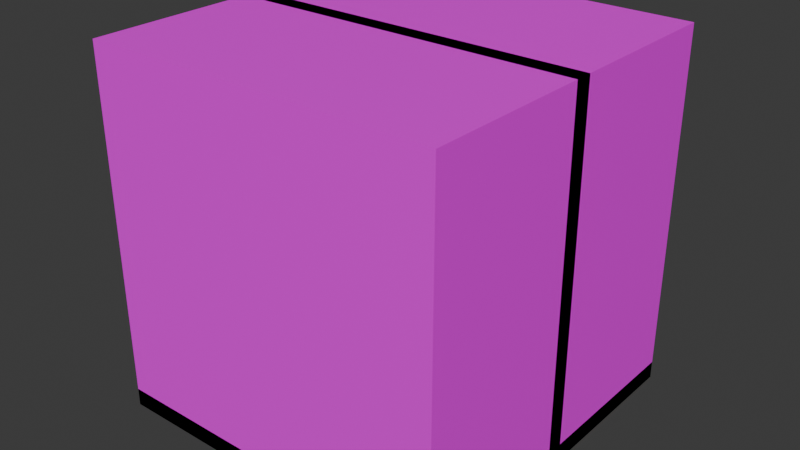 # Source: gridmap_tiles.blend  (saved by Blender 4.3.34; exported with 4.5.12 LTS)
import bpy
from mathutils import Matrix  # noqa: F401  (used for matrix-valued properties, if any)

bpy.ops.wm.read_factory_settings(use_empty=True)
scene = bpy.context.scene
scene.name = 'Scene'

# ---- collections
col_collection = bpy.data.collections.new('Collection'); scene.collection.children.link(col_collection)

# ---- images (referenced by path relative to the original .blend; pixels are not part of the script)
import os
ASSET_DIR = os.environ.get("B2B_ASSET_DIR", "")  # directory of the original .blend (textures are referenced by path, not embedded)
HERE = os.path.dirname(os.path.abspath(__file__))  # packed textures are extracted next to this script under _unpacked/

def load_image(name, relpath, width, height, colorspace="sRGB"):
    """Load a texture the original file referenced (path relative to the .blend, or extracted next to this script)."""
    p = next((c for c in (os.path.join(HERE, relpath), os.path.join(ASSET_DIR, relpath)) if relpath and os.path.exists(c)), "")
    if p:
        img = bpy.data.images.load(p, check_existing=True)
        img.name = name
    else:  # same state as the original file: an image datablock whose file is absent (Cycles renders it pink)
        img = bpy.data.images.new(name, width, height)
        img.source = "FILE"
        img.filepath = "//" + (relpath or name)
    img.colorspace_settings.name = colorspace
    return img
img_lab1_flr4_png = load_image('lab1_flr4.png', 'textures/lab1_flr4.png', 1024, 1024, 'sRGB')
img_tnnl_w12d2_png = load_image('tnnl_w12d2.png', 'textures/tnnl_w12d2.png', 1024, 1024, 'sRGB')
img_lab3_w1d_png = load_image('lab3_w1d.png', 'textures/lab3_w1d.png', 1024, 1024, 'sRGB')

# ---- materials (node trees are filled in below, after node groups)
mat_mat_lab_floor = bpy.data.materials.new('mat_lab_floor')
mat_mat_wall_1 = bpy.data.materials.new('mat_wall_1')
mat_mat_roof = bpy.data.materials.new('mat_roof')

# ---- material node trees
mat_mat_lab_floor.use_nodes = True; mat_mat_lab_floor.node_tree.nodes.clear()
_N = mat_mat_lab_floor.node_tree.nodes; _L = mat_mat_lab_floor.node_tree.links
n0 = _N.new('ShaderNodeBsdfPrincipled'); n0.name = 'Principled BSDF'; n0.location = (10, 300)
n1 = _N.new('ShaderNodeOutputMaterial'); n1.name = 'Material Output'; n1.location = (300, 300)
n2 = _N.new('ShaderNodeTexImage'); n2.name = 'Image Texture'; n2.location = (-280, 280)
n2.image = img_lab1_flr4_png
_L.new(n0.outputs[0], n1.inputs[0])
_L.new(n2.outputs[0], n0.inputs[0])
n1.is_active_output = True
mat_mat_wall_1.use_nodes = True; mat_mat_wall_1.node_tree.nodes.clear()
_N = mat_mat_wall_1.node_tree.nodes; _L = mat_mat_wall_1.node_tree.links
n0 = _N.new('ShaderNodeBsdfPrincipled'); n0.name = 'Principled BSDF'; n0.location = (10, 300)
n1 = _N.new('ShaderNodeOutputMaterial'); n1.name = 'Material Output'; n1.location = (300, 300)
n2 = _N.new('ShaderNodeTexImage'); n2.name = 'Image Texture'; n2.location = (-280, 280)
n2.image = img_tnnl_w12d2_png
_L.new(n0.outputs[0], n1.inputs[0])
_L.new(n2.outputs[0], n0.inputs[0])
n1.is_active_output = True
mat_mat_roof.use_nodes = True; mat_mat_roof.node_tree.nodes.clear()
_N = mat_mat_roof.node_tree.nodes; _L = mat_mat_roof.node_tree.links
n0 = _N.new('ShaderNodeBsdfPrincipled'); n0.name = 'Principled BSDF'; n0.location = (10, 300)
n1 = _N.new('ShaderNodeOutputMaterial'); n1.name = 'Material Output'; n1.location = (300, 300)
n2 = _N.new('ShaderNodeTexImage'); n2.name = 'Image Texture'; n2.location = (-280, 260)
n2.image = img_lab3_w1d_png
_L.new(n0.outputs[0], n1.inputs[0])
_L.new(n2.outputs[0], n0.inputs[0])
n1.is_active_output = True

# ---- world
world_world = bpy.data.worlds.new('World'); scene.world = world_world
world_world.use_nodes = True; world_world.node_tree.nodes.clear()
_N = world_world.node_tree.nodes; _L = world_world.node_tree.links
n0 = _N.new('ShaderNodeOutputWorld'); n0.name = 'World Output'; n0.location = (300, 300)
n1 = _N.new('ShaderNodeBackground'); n1.name = 'Background'; n1.location = (10, 300)
n1.inputs[0].default_value = (0.05088, 0.05088, 0.05088, 1.0)
_L.new(n1.outputs[0], n0.inputs[0])
n0.is_active_output = True
world_world.color = (0.05088, 0.05088, 0.05088)
world_world.sun_shadow_jitter_overblur = 0.0

# ---- meshes
me_cube_004 = bpy.data.meshes.new('Cube.004')
me_cube_004.from_pydata([(-1.5, -1.5, -1.5), (-1.5, -1.5, 1.5), (-1.5, 1.5, -1.5), (-1.5, 1.5, 1.5), (1.5, -1.5, -1.5), (1.5, -1.5, 1.5), (1.5, 1.5, -1.5), (1.5, 1.5, 1.5)], [], [(0, 1, 3, 2), (2, 3, 7, 6), (6, 7, 5, 4), (4, 5, 1, 0), (2, 6, 4, 0), (7, 3, 1, 5)])
_uv = me_cube_004.uv_layers.new(name='UVMap')
_uv.uv.foreach_set('vector', [0.0, 0.0, 0.0, 1.0, 1.0, 1.0, 1.0, 0.0, 0.0, 0.0, 0.0, 1.0, 1.0, 1.0, 1.0, 0.0, 1.0, 0.0, 1.0, 1.0, 0.0, 1.0, 0.0, 0.0, 1.0, 0.0, 1.0, 1.0, 0.0, 1.0, 0.0, 0.0, 0.0, 1.0, 1.0, 1.0, 1.0, 0.0, 0.0, 0.0, 1.0, 1.0, 0.0, 1.0, 0.0, 0.0, 1.0, 0.0])
me_cube_004.materials.append(mat_mat_lab_floor)
me_cube_004.update()
me_cube_001 = bpy.data.meshes.new('Cube.001')
me_cube_001.from_pydata([(-1.5, -1.5, -1.575), (-1.5, -1.5, -1.425), (-1.5, 1.5, -1.575), (-1.5, 1.5, -1.425), (1.5, -1.5, -1.575), (1.5, -1.5, -1.425), (1.5, 1.5, -1.575), (1.5, 1.5, -1.425)], [], [(0, 1, 3, 2), (2, 3, 7, 6), (6, 7, 5, 4), (4, 5, 1, 0), (2, 6, 4, 0), (7, 3, 1, 5)])
_uv = me_cube_001.uv_layers.new(name='UVMap')
_uv.uv.foreach_set('vector', [0.0, 0.475, 0.0, 0.525, 1.0, 0.525, 1.0, 0.475, 0.0, 0.475, 0.0, 0.525, 1.0, 0.525, 1.0, 0.475, 1.0, 0.475, 1.0, 0.525, 0.0, 0.525, 0.0, 0.475, 1.0, 0.475, 1.0, 0.525, 0.0, 0.525, 0.0, 0.475, 0.0, 1.0, 1.0, 1.0, 1.0, 0.0, 0.0, 0.0, 1.0, 1.0, 0.0, 1.0, 0.0, 0.0, 1.0, 0.0])
me_cube_001.materials.append(mat_mat_lab_floor)
me_cube_001.update()
me_cube_005 = bpy.data.meshes.new('Cube.005')
me_cube_005.from_pydata([(-1.5, -0.075, -1.5), (-1.5, -0.075, 1.5), (-1.5, 0.075, -1.5), (-1.5, 0.075, 1.5), (1.5, -0.075, -1.5), (1.5, -0.075, 1.5), (1.5, 0.075, -1.5), (1.5, 0.075, 1.5)], [], [(0, 1, 3, 2), (2, 3, 7, 6), (6, 7, 5, 4), (4, 5, 1, 0), (2, 6, 4, 0), (7, 3, 1, 5)])
_uv = me_cube_005.uv_layers.new(name='UVMap')
_uv.uv.foreach_set('vector', [0.475, 0.0, 0.475, 1.0, 0.525, 1.0, 0.525, 0.0, 0.0, 0.0, 0.0, 1.0, 1.0, 1.0, 1.0, 0.0, 0.525, 0.0, 0.525, 1.0, 0.475, 1.0, 0.475, 0.0, 1.0, 0.0, 1.0, 1.0, 0.0, 1.0, 0.0, 0.0, 0.0, 0.525, 1.0, 0.525, 1.0, 0.475, 0.0, 0.475, 1.0, 0.525, 0.0, 0.525, 0.0, 0.475, 1.0, 0.475])
me_cube_005.materials.append(mat_mat_wall_1)
me_cube_005.update()
me_cube_006 = bpy.data.meshes.new('Cube.006')
me_cube_006.from_pydata([(-1.5, -1.5, -1.575), (-1.5, -1.5, -1.425), (-1.5, 1.5, -1.575), (-1.5, 1.5, -1.425), (1.5, -1.5, -1.575), (1.5, -1.5, -1.425), (1.5, 1.5, -1.575), (1.5, 1.5, -1.425)], [], [(0, 1, 3, 2), (2, 3, 7, 6), (6, 7, 5, 4), (4, 5, 1, 0), (2, 6, 4, 0), (7, 3, 1, 5)])
_uv = me_cube_006.uv_layers.new(name='UVMap')
_uv.uv.foreach_set('vector', [0.0, 0.475, 0.0, 0.525, 1.0, 0.525, 1.0, 0.475, 0.0, 0.475, 0.0, 0.525, 1.0, 0.525, 1.0, 0.475, 1.0, 0.475, 1.0, 0.525, 0.0, 0.525, 0.0, 0.475, 1.0, 0.475, 1.0, 0.525, 0.0, 0.525, 0.0, 0.475, 0.0, 1.0, 1.0, 1.0, 1.0, 0.0, 0.0, 0.0, 1.0, 1.0, 0.0, 1.0, 0.0, 0.0, 1.0, 0.0])
me_cube_006.materials.append(mat_mat_lab_floor)
me_cube_006.update()
me_cube_002 = bpy.data.meshes.new('Cube.002')
me_cube_002.from_pydata([(-1.5, -0.075, -1.5), (-1.5, -0.075, 1.5), (-1.5, 0.075, -1.5), (-1.5, 0.075, 1.5), (1.5, -0.075, -1.5), (1.5, -0.075, 1.5), (1.5, 0.075, -1.5), (1.5, 0.075, 1.5)], [], [(0, 1, 3, 2), (2, 3, 7, 6), (6, 7, 5, 4), (4, 5, 1, 0), (2, 6, 4, 0), (7, 3, 1, 5)])
_uv = me_cube_002.uv_layers.new(name='UVMap')
_uv.uv.foreach_set('vector', [0.475, 0.0, 0.475, 1.0, 0.525, 1.0, 0.525, 0.0, 0.0, 0.0, 0.0, 1.0, 1.0, 1.0, 1.0, 0.0, 0.525, 0.0, 0.525, 1.0, 0.475, 1.0, 0.475, 0.0, 1.0, 0.0, 1.0, 1.0, 0.0, 1.0, 0.0, 0.0, 0.0, 0.525, 1.0, 0.525, 1.0, 0.475, 0.0, 0.475, 1.0, 0.525, 0.0, 0.525, 0.0, 0.475, 1.0, 0.475])
me_cube_002.materials.append(mat_mat_wall_1)
me_cube_002.update()
me_cube_003 = bpy.data.meshes.new('Cube.003')
me_cube_003.from_pydata([(-1.5, -0.075, -1.5), (-1.5, 0.075, -1.5), (1.5, -0.075, -1.5), (1.5, 0.075, -1.5), (-1.5, -0.075, 0.0), (-1.5, 0.075, 0.0), (1.5, 0.075, 0.0), (1.5, -0.075, 0.0)], [], [(1, 3, 2, 0), (2, 7, 4, 0), (3, 6, 7, 2), (1, 5, 6, 3), (0, 4, 5, 1)])
_uv = me_cube_003.uv_layers.new(name='UVMap')
_uv.uv.foreach_set('vector', [0.0, 0.525, 1.0, 0.525, 1.0, 0.475, 0.0, 0.475, 1.0, 0.0, 1.0, 0.5, 0.0, 0.5, 0.0, 0.0, 0.525, 0.0, 0.525, 0.5, 0.475, 0.5, 0.475, 0.0, 0.0, 0.0, 0.0, 0.5, 1.0, 0.5, 1.0, 0.0, 0.475, 0.0, 0.475, 0.5, 0.525, 0.5, 0.525, 0.0])
me_cube_003.materials.append(mat_mat_wall_1)
me_cube_003.update()
me_cube_007 = bpy.data.meshes.new('Cube.007')
me_cube_007.from_pydata([(-1.5, -0.075, -1.5), (-1.5, 0.075, -1.5), (1.5, -0.075, -1.5), (1.5, 0.075, -1.5), (-1.5, -0.075, 0.0), (-1.5, 0.075, 0.0), (1.5, 0.075, 0.0), (1.5, -0.075, 0.0)], [], [(1, 3, 2, 0), (2, 7, 4, 0), (3, 6, 7, 2), (1, 5, 6, 3), (0, 4, 5, 1)])
_uv = me_cube_007.uv_layers.new(name='UVMap')
_uv.uv.foreach_set('vector', [0.0, 0.525, 1.0, 0.525, 1.0, 0.475, 0.0, 0.475, 1.0, 0.0, 1.0, 0.5, 0.0, 0.5, 0.0, 0.0, 0.525, 0.0, 0.525, 0.5, 0.475, 0.5, 0.475, 0.0, 0.0, 0.0, 0.0, 0.5, 1.0, 0.5, 1.0, 0.0, 0.475, 0.0, 0.475, 0.5, 0.525, 0.5, 0.525, 0.0])
me_cube_007.materials.append(mat_mat_wall_1)
me_cube_007.update()
me_cube_008 = bpy.data.meshes.new('Cube.008')
me_cube_008.from_pydata([(-1.5, -0.075, -1.5), (-1.5, -0.075, 1.5), (-1.5, 0.075, -1.5), (-1.5, 0.075, 1.5), (1.5, -0.075, -1.5), (1.5, -0.075, 1.5), (1.5, 0.075, -1.5), (1.5, 0.075, 1.5), (0.8706, 0.075, -1.5), (-0.8706, 0.075, -1.5), (-0.8706, 0.075, 1.5), (0.8706, 0.075, 1.5), (-0.8706, -0.075, -1.5), (0.8706, -0.075, -1.5), (0.8706, -0.075, 1.5), (-0.8706, -0.075, 1.5), (-1.5, -0.075, 0.8638), (-1.5, 0.075, 0.8638), (1.5, 0.075, 0.8638), (1.5, -0.075, 0.8638), (0.8706, -0.075, 0.8638), (-0.8706, -0.075, 0.8638), (-0.8706, 0.075, 0.8638), (0.8706, 0.075, 0.8638)], [], [(16, 1, 3, 17), (23, 11, 7, 18), (18, 7, 5, 19), (21, 15, 1, 16), (8, 6, 4, 13), (10, 3, 1, 15), (7, 11, 14, 5), (11, 10, 15, 14), (2, 9, 12, 0), (19, 5, 14, 20), (20, 14, 15, 21), (17, 3, 10, 22), (22, 10, 11, 23), (20, 21, 22, 23), (2, 17, 22, 9), (13, 20, 23, 8), (4, 19, 20, 13), (12, 21, 16, 0), (6, 18, 19, 4), (8, 23, 18, 6), (0, 16, 17, 2), (21, 12, 9, 22)])
_uv = me_cube_008.uv_layers.new(name='UVMap')
_uv.uv.foreach_set('vector', [0.475, 0.7879, 0.475, 1.0, 0.525, 1.0, 0.525, 0.7879, 0.7902, 0.7879, 0.7902, 1.0, 1.0, 1.0, 1.0, 0.7879, 0.525, 0.7879, 0.525, 1.0, 0.475, 1.0, 0.475, 0.7879, 0.2098, 0.7879, 0.2098, 1.0, 0.0, 1.0, 0.0, 0.7879, 0.7902, 0.525, 1.0, 0.525, 1.0, 0.475, 0.7902, 0.475, 0.2098, 0.525, 0.0, 0.525, 0.0, 0.475, 0.2098, 0.475, 1.0, 0.525, 0.7902, 0.525, 0.7902, 0.475, 1.0, 0.475, 0.7902, 0.525, 0.2098, 0.525, 0.2098, 0.475, 0.7902, 0.475, 0.0, 0.525, 0.2098, 0.525, 0.2098, 0.475, 0.0, 0.475, 1.0, 0.7879, 1.0, 1.0, 0.7902, 1.0, 0.7902, 0.7879, 0.7902, 0.7879, 0.7902, 1.0, 0.2098, 1.0, 0.2098, 0.7879, 0.0, 0.7879, 0.0, 1.0, 0.2098, 1.0, 0.2098, 0.7879, 0.2098, 0.7879, 0.2098, 1.0, 0.7902, 1.0, 0.7902, 0.7879, 0.7902, 0.7879, 0.2098, 0.7879, 0.2098, 0.7879, 0.7902, 0.7879, 0.0, 0.0, 0.0, 0.7879, 0.2098, 0.7879, 0.2098, 0.0, 0.7902, 0.0, 0.7902, 0.7879, 0.7902, 0.7879, 0.7902, 0.0, 1.0, 0.0, 1.0, 0.7879, 0.7902, 0.7879, 0.7902, 0.0, 0.2098, 0.0, 0.2098, 0.7879, 0.0, 0.7879, 0.0, 0.0, 0.525, 0.0, 0.525, 0.7879, 0.475, 0.7879, 0.475, 0.0, 0.7902, 0.0, 0.7902, 0.7879, 1.0, 0.7879, 1.0, 0.0, 0.475, 0.0, 0.475, 0.7879, 0.525, 0.7879, 0.525, 0.0, 0.2098, 0.7879, 0.2098, 0.0, 0.2098, 0.0, 0.2098, 0.7879])
me_cube_008.materials.append(mat_mat_wall_1)
me_cube_008.update()
me_cube_009 = bpy.data.meshes.new('Cube.009')
me_cube_009.from_pydata([(-1.5, -1.5, -1.575), (-1.5, -1.5, -1.425), (-1.5, 1.5, -1.575), (-1.5, 1.5, -1.425), (1.5, -1.5, -1.575), (1.5, -1.5, -1.425), (1.5, 1.5, -1.575), (1.5, 1.5, -1.425)], [], [(0, 1, 3, 2), (2, 3, 7, 6), (6, 7, 5, 4), (4, 5, 1, 0), (2, 6, 4, 0), (7, 3, 1, 5)])
_uv = me_cube_009.uv_layers.new(name='UVMap')
_uv.uv.foreach_set('vector', [0.0, 0.475, 0.0, 0.525, 1.0, 0.525, 1.0, 0.475, 0.0, 0.475, 0.0, 0.525, 1.0, 0.525, 1.0, 0.475, 1.0, 0.475, 1.0, 0.525, 0.0, 0.525, 0.0, 0.475, 1.0, 0.475, 1.0, 0.525, 0.0, 0.525, 0.0, 0.475, 0.0, 1.0, 1.0, 1.0, 1.0, 0.0, 0.0, 0.0, 1.0, 1.0, 0.0, 1.0, 0.0, 0.0, 1.0, 0.0])
me_cube_009.materials.append(mat_mat_roof)
me_cube_009.update()
me_cube_010 = bpy.data.meshes.new('Cube.010')
me_cube_010.from_pydata([(-1.5, -1.5, -1.575), (-1.5, -1.5, -1.425), (-1.5, 1.5, -1.575), (-1.5, 1.5, -1.425), (1.5, -1.5, -1.575), (1.5, -1.5, -1.425), (1.5, 1.5, -1.575), (1.5, 1.5, -1.425)], [], [(0, 1, 3, 2), (2, 3, 7, 6), (6, 7, 5, 4), (4, 5, 1, 0), (2, 6, 4, 0), (7, 3, 1, 5)])
_uv = me_cube_010.uv_layers.new(name='UVMap')
_uv.uv.foreach_set('vector', [0.0, 0.475, 0.0, 0.525, 1.0, 0.525, 1.0, 0.475, 0.0, 0.475, 0.0, 0.525, 1.0, 0.525, 1.0, 0.475, 1.0, 0.475, 1.0, 0.525, 0.0, 0.525, 0.0, 0.475, 1.0, 0.475, 1.0, 0.525, 0.0, 0.525, 0.0, 0.475, 0.0, 1.0, 1.0, 1.0, 1.0, 0.0, 0.0, 0.0, 1.0, 1.0, 0.0, 1.0, 0.0, 0.0, 1.0, 0.0])
me_cube_010.materials.append(mat_mat_roof)
me_cube_010.update()

# ---- objects
ob_00_testcube = bpy.data.objects.new('00_TestCube', me_cube_004)
ob_01_floormarble = bpy.data.objects.new('01_FloorMarble', me_cube_001)
ob_02_wall1_colonly = bpy.data.objects.new('02_Wall1-colonly', me_cube_005)
ob_01_floormarble_colonly = bpy.data.objects.new('01_FloorMarble-colonly', me_cube_006)
ob_02_wall1 = bpy.data.objects.new('02_Wall1', me_cube_002)
ob_03_wall1half = bpy.data.objects.new('03_Wall1Half', me_cube_003)
ob_03_wall1half_colonly = bpy.data.objects.new('03_Wall1Half-colonly', me_cube_007)
ob_04_doorway = bpy.data.objects.new('04_Doorway', me_cube_008)
ob_05_floor2 = bpy.data.objects.new('05_Floor2', me_cube_009)
ob_05_floor2_colonly = bpy.data.objects.new('05_Floor2-colonly', me_cube_010)

# ---- transforms, parenting, visibility, modifiers, constraints
ob_00_testcube.location = (0.0, 0.0, 0.0)
ob_01_floormarble.location = (0.0, 0.0, 0.0)
ob_02_wall1_colonly.parent = ob_02_wall1
ob_02_wall1_colonly.location = (0.0, 0.0, 0.0)
ob_01_floormarble_colonly.parent = ob_01_floormarble
ob_01_floormarble_colonly.location = (0.0, 0.0, 0.0)
ob_02_wall1.location = (0.0, 0.0, 0.0)
ob_03_wall1half.location = (0.0, 0.0, 0.0)
ob_03_wall1half_colonly.parent = ob_03_wall1half
ob_03_wall1half_colonly.location = (0.0, 0.0, 0.0)
ob_04_doorway.location = (0.0, 0.0, 0.0)
ob_05_floor2.location = (0.0, 0.0, 0.0)
ob_05_floor2_colonly.parent = ob_05_floor2
ob_05_floor2_colonly.location = (0.0, 0.0, 0.0)

# ---- collection membership
col_collection.objects.link(ob_00_testcube)
col_collection.objects.link(ob_01_floormarble)
col_collection.objects.link(ob_02_wall1_colonly)
col_collection.objects.link(ob_01_floormarble_colonly)
col_collection.objects.link(ob_02_wall1)
col_collection.objects.link(ob_03_wall1half)
col_collection.objects.link(ob_03_wall1half_colonly)
col_collection.objects.link(ob_04_doorway)
col_collection.objects.link(ob_05_floor2)
col_collection.objects.link(ob_05_floor2_colonly)

# ---- scene / render settings (as saved in the file)
scene.frame_start = 1; scene.frame_end = 250; scene.frame_set(1)
scene.render.engine = 'BLENDER_EEVEE_NEXT'
bpy.context.view_layer.update()

# ---- added for rendering (the .blend has no active camera and no usable light): camera, sun
cam_auto = bpy.data.cameras.new('AutoCamera')
cam_auto.lens = 50.0
cam_auto.sensor_width = 36.0
cam_auto.clip_end = 1000.0
ob_auto_camera = bpy.data.objects.new('AutoCamera', cam_auto)
scene.collection.objects.link(ob_auto_camera)
ob_auto_camera.location = (4.848, -5.8176, 3.8409)
ob_auto_camera.rotation_euler = (1.09748, -7.21219e-08, 0.694738)
scene.camera = ob_auto_camera
light_auto_sun = bpy.data.lights.new('AutoSun', 'SUN')
light_auto_sun.energy = 3.0
light_auto_sun.angle = 0.0523599
ob_auto_sun = bpy.data.objects.new('AutoSun', light_auto_sun)
scene.collection.objects.link(ob_auto_sun)
ob_auto_sun.rotation_euler = (0.872665, 0.174533, 0.523599)
bpy.context.view_layer.update()
